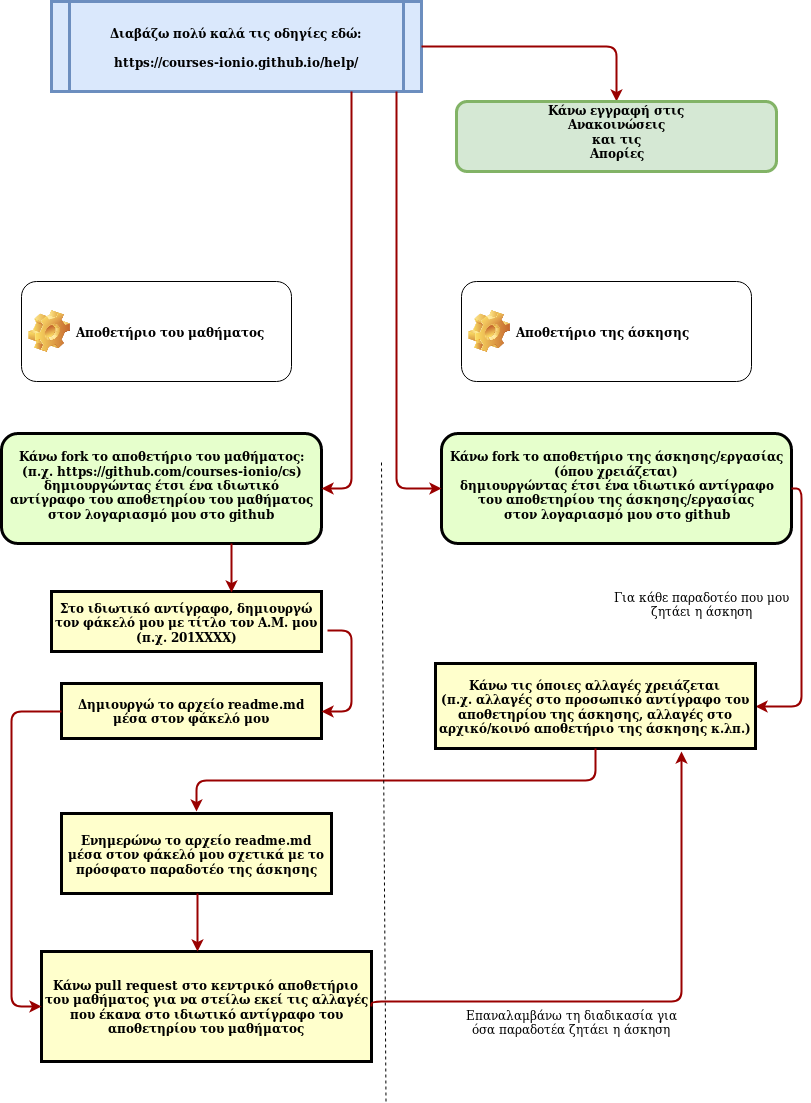

The diagram above was exported from draw.io. Its source (the exported page's mxGraphModel, read from the mxfile embedded in the PNG):
<mxGraphModel dx="1351" dy="873" grid="1" gridSize="10" guides="1" tooltips="1" connect="1" arrows="1" fold="1" page="1" pageScale="1" pageWidth="826" pageHeight="1169" background="#ffffff" math="0" shadow="0">
  <root>
    <mxCell id="0" />
    <mxCell id="1" parent="0" />
    <mxCell id="5" value="Διαβάζω πολύ καλά τις οδηγίες εδώ: &#10;&#10;https://courses-ionio.github.io/help/" style="shape=process;whiteSpace=wrap;align=center;verticalAlign=middle;size=0.0475;fontStyle=1;strokeWidth=3;fillColor=#dae8fc;strokeColor=#6c8ebf;" parent="1" vertex="1">
      <mxGeometry x="70" y="30" width="370" height="90" as="geometry" />
    </mxCell>
    <mxCell id="9" value="&lt;div&gt;&lt;br&gt;&lt;/div&gt;&lt;div&gt;Κάνω fork το αποθετήριο της άσκησης/εργασίας&lt;/div&gt;&lt;div&gt;(όπου χρειάζεται) &lt;br&gt;&lt;div&gt;δημιουργώντας έτσι ένα ιδιωτικό αντίγραφο&lt;/div&gt;&lt;div&gt;του αποθετηρίου της άσκησης/εργασίας&lt;br&gt;&lt;/div&gt;στον λογαριασμό μου στο github&lt;/div&gt;" style="verticalAlign=middle;align=center;overflow=fill;fontSize=12;fontFamily=Helvetica;html=1;rounded=1;fontStyle=1;strokeWidth=3;fillColor=#E6FFCC" parent="1" vertex="1">
      <mxGeometry x="460" y="462" width="350" height="110" as="geometry" />
    </mxCell>
    <mxCell id="10" value="&lt;div&gt;&lt;br&gt;&lt;/div&gt;&lt;div&gt;Κάνω fork το αποθετήριο του μαθήματος:&lt;/div&gt;&lt;div&gt;(π.χ. &lt;a href=&quot;https://github.com/courses-ionio/cs&quot;&gt;https://github.com/courses-ionio/cs&lt;/a&gt;)&lt;/div&gt;&lt;div&gt;δημιουργώντας έτσι ένα ιδιωτικό &lt;br&gt;&lt;/div&gt;&lt;div&gt;αντίγραφο του αποθετηρίου του μαθήματος&lt;/div&gt;&lt;div&gt;στον λογαριασμό μου στο github&lt;br&gt;&lt;/div&gt;" style="verticalAlign=middle;align=center;overflow=fill;fontSize=12;fontFamily=Helvetica;html=1;rounded=1;fontStyle=1;strokeWidth=3;fillColor=#E6FFCC" parent="1" vertex="1">
      <mxGeometry x="20" y="462" width="320" height="110" as="geometry" />
    </mxCell>
    <mxCell id="13" value="Στο ιδιωτικό αντίγραφο, δημιουργώ τον φάκελό μου με τίτλο τον Α.Μ. μου (π.χ. 201ΧΧΧΧ)" style="whiteSpace=wrap;align=center;verticalAlign=middle;fontStyle=1;strokeWidth=3;fillColor=#FFFFCC" parent="1" vertex="1">
      <mxGeometry x="70" y="620" width="270" height="60" as="geometry" />
    </mxCell>
    <mxCell id="qzLHwIV_1VlX5dpBDJg1-101" value="Δημιουργώ το αρχείο readme.md μέσα στον φάκελό μου" style="whiteSpace=wrap;align=center;verticalAlign=middle;fontStyle=1;strokeWidth=3;fillColor=#FFFFCC" vertex="1" parent="1">
      <mxGeometry x="80" y="712" width="260" height="55" as="geometry" />
    </mxCell>
    <mxCell id="77" value="" style="edgeStyle=elbowEdgeStyle;elbow=horizontal;strokeColor=#990000;strokeWidth=2;entryX=0;entryY=0.5;entryDx=0;entryDy=0;" parent="1" target="9" edge="1">
      <mxGeometry width="100" height="100" relative="1" as="geometry">
        <mxPoint x="415" y="120" as="sourcePoint" />
        <mxPoint x="530" y="462" as="targetPoint" />
        <Array as="points">
          <mxPoint x="415" y="320" />
          <mxPoint x="530" y="390" />
        </Array>
      </mxGeometry>
    </mxCell>
    <mxCell id="81" value="" style="edgeStyle=elbowEdgeStyle;elbow=horizontal;exitX=1;exitY=0.5;strokeColor=#990000;strokeWidth=2;exitDx=0;exitDy=0;entryX=1;entryY=0.5;entryDx=0;entryDy=0;" parent="1" source="9" target="qzLHwIV_1VlX5dpBDJg1-107" edge="1">
      <mxGeometry width="100" height="100" relative="1" as="geometry">
        <mxPoint x="420" y="942" as="sourcePoint" />
        <mxPoint x="734" y="649" as="targetPoint" />
        <Array as="points">
          <mxPoint x="820" y="632" />
          <mxPoint x="770" y="732" />
          <mxPoint x="590" y="672" />
        </Array>
      </mxGeometry>
    </mxCell>
    <mxCell id="85" value="" style="edgeStyle=elbowEdgeStyle;elbow=horizontal;strokeColor=#990000;strokeWidth=2;" parent="1" source="10" edge="1">
      <mxGeometry width="100" height="100" relative="1" as="geometry">
        <mxPoint x="130.0000000000001" y="952" as="sourcePoint" />
        <mxPoint x="250" y="621" as="targetPoint" />
        <Array as="points">
          <mxPoint x="250" y="602" />
        </Array>
      </mxGeometry>
    </mxCell>
    <mxCell id="87" value="" style="edgeStyle=elbowEdgeStyle;elbow=vertical;strokeColor=#990000;strokeWidth=2;exitX=1.022;exitY=0.65;exitDx=0;exitDy=0;exitPerimeter=0;entryX=1;entryY=0.5;entryDx=0;entryDy=0;" parent="1" source="13" target="qzLHwIV_1VlX5dpBDJg1-101" edge="1">
      <mxGeometry width="100" height="100" relative="1" as="geometry">
        <mxPoint x="70" y="952" as="sourcePoint" />
        <mxPoint x="80" y="737" as="targetPoint" />
        <Array as="points">
          <mxPoint x="370" y="722" />
        </Array>
      </mxGeometry>
    </mxCell>
    <mxCell id="92" value="" style="edgeStyle=elbowEdgeStyle;elbow=horizontal;strokeColor=#990000;strokeWidth=2;entryX=1;entryY=0.5;entryDx=0;entryDy=0;" parent="1" source="5" target="10" edge="1">
      <mxGeometry width="100" height="100" relative="1" as="geometry">
        <mxPoint x="400" y="123" as="sourcePoint" />
        <mxPoint x="300" y="462" as="targetPoint" />
        <Array as="points">
          <mxPoint x="370" y="517" />
          <mxPoint x="423" y="510" />
        </Array>
      </mxGeometry>
    </mxCell>
    <mxCell id="qzLHwIV_1VlX5dpBDJg1-104" value="Κάνω pull request στο κεντρικό αποθετήριο&#10;του μαθήματος για να στείλω εκεί τις αλλαγές που έκανα στο ιδιωτικό αντίγραφο του αποθετηρίου του μαθήματος" style="whiteSpace=wrap;align=center;verticalAlign=middle;fontStyle=1;strokeWidth=3;fillColor=#FFFFCC" vertex="1" parent="1">
      <mxGeometry x="60" y="980" width="330" height="110" as="geometry" />
    </mxCell>
    <mxCell id="qzLHwIV_1VlX5dpBDJg1-106" value="" style="edgeStyle=elbowEdgeStyle;elbow=vertical;strokeColor=#990000;strokeWidth=2;exitX=0;exitY=0.5;exitDx=0;exitDy=0;entryX=0;entryY=0.5;entryDx=0;entryDy=0;" edge="1" parent="1" source="qzLHwIV_1VlX5dpBDJg1-101" target="qzLHwIV_1VlX5dpBDJg1-104">
      <mxGeometry width="100" height="100" relative="1" as="geometry">
        <mxPoint x="354" y="681" as="sourcePoint" />
        <mxPoint x="350" y="762" as="targetPoint" />
        <Array as="points">
          <mxPoint x="30" y="880" />
        </Array>
      </mxGeometry>
    </mxCell>
    <mxCell id="qzLHwIV_1VlX5dpBDJg1-107" value="Κάνω τις όποιες αλλαγές χρειάζεται&#10;(π.χ. αλλαγές στο προσωπικό αντίγραφο του αποθετηρίου της άσκησης, αλλαγές στο αρχικό/κοινό αποθετήριο της άσκησης κ.λπ.)" style="whiteSpace=wrap;align=center;verticalAlign=middle;fontStyle=1;strokeWidth=3;fillColor=#FFFFCC" vertex="1" parent="1">
      <mxGeometry x="454" y="692" width="320" height="85" as="geometry" />
    </mxCell>
    <mxCell id="qzLHwIV_1VlX5dpBDJg1-111" value="Ενημερώνω το αρχείο readme.md μέσα στον φάκελό μου σχετικά με το πρόσφατο παραδοτέο της άσκησης" style="whiteSpace=wrap;align=center;verticalAlign=middle;fontStyle=1;strokeWidth=3;fillColor=#FFFFCC" vertex="1" parent="1">
      <mxGeometry x="80" y="842" width="270" height="80" as="geometry" />
    </mxCell>
    <mxCell id="qzLHwIV_1VlX5dpBDJg1-112" value="" style="edgeStyle=elbowEdgeStyle;elbow=vertical;strokeColor=#990000;strokeWidth=2;exitX=0.5;exitY=1;exitDx=0;exitDy=0;" edge="1" parent="1" source="qzLHwIV_1VlX5dpBDJg1-107">
      <mxGeometry width="100" height="100" relative="1" as="geometry">
        <mxPoint x="588" y="817" as="sourcePoint" />
        <mxPoint x="215" y="840" as="targetPoint" />
        <Array as="points" />
      </mxGeometry>
    </mxCell>
    <mxCell id="qzLHwIV_1VlX5dpBDJg1-113" value="" style="edgeStyle=elbowEdgeStyle;elbow=vertical;strokeColor=#990000;strokeWidth=2;" edge="1" parent="1">
      <mxGeometry width="100" height="100" relative="1" as="geometry">
        <mxPoint x="216" y="922" as="sourcePoint" />
        <mxPoint x="216" y="980" as="targetPoint" />
        <Array as="points" />
      </mxGeometry>
    </mxCell>
    <mxCell id="qzLHwIV_1VlX5dpBDJg1-114" value="Για κάθε παραδοτέο που μου ζητάει η άσκηση" style="text;html=1;strokeColor=none;fillColor=none;align=center;verticalAlign=middle;whiteSpace=wrap;rounded=0;" vertex="1" parent="1">
      <mxGeometry x="620" y="622" width="200" height="20" as="geometry" />
    </mxCell>
    <mxCell id="qzLHwIV_1VlX5dpBDJg1-117" value="" style="endArrow=none;dashed=1;html=1;" edge="1" parent="1">
      <mxGeometry width="50" height="50" relative="1" as="geometry">
        <mxPoint x="404.5" y="1130" as="sourcePoint" />
        <mxPoint x="400" y="490" as="targetPoint" />
      </mxGeometry>
    </mxCell>
    <mxCell id="qzLHwIV_1VlX5dpBDJg1-118" value="Αποθετήριο του μαθήματος" style="label;whiteSpace=wrap;html=1;image=img/clipart/Gear_128x128.png" vertex="1" parent="1">
      <mxGeometry x="40" y="310" width="270" height="100" as="geometry" />
    </mxCell>
    <mxCell id="qzLHwIV_1VlX5dpBDJg1-119" value="Αποθετήριο της άσκησης" style="label;whiteSpace=wrap;html=1;image=img/clipart/Gear_128x128.png" vertex="1" parent="1">
      <mxGeometry x="480" y="310" width="290" height="100" as="geometry" />
    </mxCell>
    <mxCell id="qzLHwIV_1VlX5dpBDJg1-120" value="" style="edgeStyle=elbowEdgeStyle;elbow=vertical;strokeColor=#990000;strokeWidth=2;exitX=1;exitY=0.5;exitDx=0;exitDy=0;" edge="1" parent="1" source="qzLHwIV_1VlX5dpBDJg1-104">
      <mxGeometry width="100" height="100" relative="1" as="geometry">
        <mxPoint x="570" y="874" as="sourcePoint" />
        <mxPoint x="700" y="780" as="targetPoint" />
        <Array as="points">
          <mxPoint x="550" y="1030" />
        </Array>
      </mxGeometry>
    </mxCell>
    <mxCell id="qzLHwIV_1VlX5dpBDJg1-121" value="Επαναλαμβάνω τη διαδικασία για όσα παραδοτέα ζητάει η άσκηση" style="text;html=1;strokeColor=none;fillColor=none;align=center;verticalAlign=middle;whiteSpace=wrap;rounded=0;" vertex="1" parent="1">
      <mxGeometry x="480" y="1040" width="220" height="20" as="geometry" />
    </mxCell>
    <mxCell id="qzLHwIV_1VlX5dpBDJg1-122" value="" style="edgeStyle=elbowEdgeStyle;elbow=horizontal;strokeColor=#990000;strokeWidth=2;exitX=1;exitY=0.5;exitDx=0;exitDy=0;entryX=0.5;entryY=0;entryDx=0;entryDy=0;" edge="1" parent="1" source="5" target="qzLHwIV_1VlX5dpBDJg1-131">
      <mxGeometry width="100" height="100" relative="1" as="geometry">
        <mxPoint x="440" y="130" as="sourcePoint" />
        <mxPoint x="708" y="152" as="targetPoint" />
        <Array as="points">
          <mxPoint x="635" y="75" />
        </Array>
      </mxGeometry>
    </mxCell>
    <mxCell id="qzLHwIV_1VlX5dpBDJg1-131" value="&lt;div&gt;Κάνω εγγραφή στις &lt;br&gt;&lt;/div&gt;&lt;div&gt;&lt;a href=&quot;https://github.com/courses-ionio/help/issues/45&quot;&gt;Ανακοινώσεις &lt;/a&gt;&lt;br&gt;&lt;/div&gt;&lt;div&gt;και τις&lt;/div&gt;&lt;div&gt; &lt;a href=&quot;https://github.com/courses-ionio/help/issues/44&quot;&gt;Απορίες&lt;/a&gt;&lt;/div&gt;" style="verticalAlign=middle;align=center;overflow=fill;fontSize=12;fontFamily=Helvetica;html=1;rounded=1;fontStyle=1;strokeWidth=3;fillColor=#d5e8d4;strokeColor=#82b366;" vertex="1" parent="1">
      <mxGeometry x="475" y="130" width="320" height="70" as="geometry" />
    </mxCell>
  </root>
</mxGraphModel>